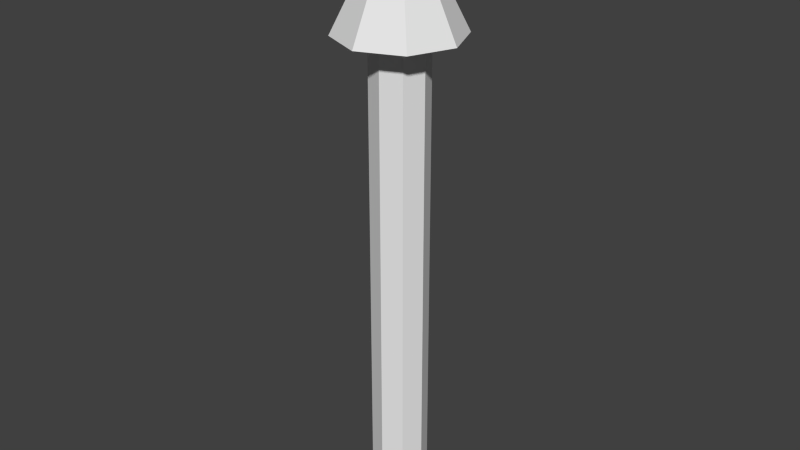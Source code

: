# Source: arrow.blend  (saved by Blender 2.71.0; exported with 4.5.12 LTS)
import bpy
from mathutils import Matrix  # noqa: F401  (used for matrix-valued properties, if any)

bpy.ops.wm.read_factory_settings(use_empty=True)
scene = bpy.context.scene
scene.name = 'Scene'

# ---- collections
col_collection_1 = bpy.data.collections.new('Collection 1'); scene.collection.children.link(col_collection_1)

# ---- world
world_world = bpy.data.worlds.new('World'); scene.world = world_world
world_world.color = (0.05088, 0.05088, 0.05088)
world_world.use_sun_shadow = False
world_world.sun_shadow_jitter_overblur = 0.0
world_world.cycles.sampling_method = 'MANUAL'
world_world.cycles.sample_map_resolution = 256

# ---- meshes
me_arrow = bpy.data.meshes.new('Arrow')
me_arrow.from_pydata([(0.0, 0.5, 4.0), (0.0, 0.0, 5.0), (0.3536, 0.3536, 4.0), (0.5, -2.186e-08, 4.0), (0.3536, -0.3536, 4.0), (-4.371e-08, -0.5, 4.0), (-0.3536, -0.3536, 4.0), (-0.5, 5.962e-09, 4.0), (-0.3536, 0.3536, 4.0), (8.729e-09, 0.2294, 4.0), (0.1622, 0.1622, 4.0), (0.2294, -1.749e-08, 4.0), (0.1622, -0.1622, 4.0), (-2.189e-08, -0.2294, 4.0), (-0.1622, -0.1622, 4.0), (-0.2294, 5.962e-09, 4.0), (-0.1622, 0.1622, 4.0), (8.729e-09, 0.2294, 0.0), (0.1622, 0.1622, 0.0), (0.2294, -1.749e-08, 0.0), (0.1622, -0.1622, 0.0), (-2.189e-08, -0.2294, 0.0), (-0.1622, -0.1622, 0.0), (-0.2294, 5.962e-09, 0.0), (-0.1622, 0.1622, 0.0)], [], [(7, 1, 8), (0, 1, 2), (6, 1, 7), (5, 1, 6), (4, 1, 5), (3, 1, 4), (8, 1, 0), (2, 1, 3), (16, 9, 17, 24), (10, 9, 0, 2), (11, 10, 2, 3), (12, 11, 3, 4), (13, 12, 4, 5), (14, 13, 5, 6), (15, 14, 6, 7), (16, 15, 7, 8), (9, 16, 8, 0), (17, 18, 19, 20, 21, 22, 23, 24), (15, 16, 24, 23), (14, 15, 23, 22), (13, 14, 22, 21), (12, 13, 21, 20), (11, 12, 20, 19), (10, 11, 19, 18), (9, 10, 18, 17)])
me_arrow.use_remesh_preserve_volume = False
me_arrow.use_remesh_preserve_attributes = False
me_arrow.use_mirror_vertex_groups = False
me_arrow.update()

# ---- objects
ob_arrow = bpy.data.objects.new('Arrow', me_arrow)

# ---- transforms, parenting, visibility, modifiers, constraints
ob_arrow.location = (0.0, 0.0, 0.0)
ob_arrow.lineart.crease_threshold = 0.0

# ---- collection membership
col_collection_1.objects.link(ob_arrow)

# ---- scene / render settings (as saved in the file)
scene.frame_start = 1; scene.frame_end = 250; scene.frame_set(1)
scene.render.engine = 'BLENDER_EEVEE_NEXT'
scene.render.resolution_percentage = 50
scene.render.dither_intensity = 0.0
scene.cycles.use_denoising = False
scene.cycles.samples = 10
scene.cycles.sampling_pattern = 'TABULATED_SOBOL'
scene.cycles.light_sampling_threshold = 0.0
scene.cycles.use_adaptive_sampling = False
scene.cycles.use_light_tree = False
scene.cycles.blur_glossy = 0.0
scene.cycles.volume_bounces = 1
scene.cycles.pixel_filter_type = 'GAUSSIAN'
scene.cycles.sample_clamp_indirect = 0.0
scene.view_settings.view_transform = 'Standard'
bpy.context.view_layer.update()

# ---- added for rendering (the .blend has no active camera and no usable light): camera, sun
cam_auto = bpy.data.cameras.new('AutoCamera')
cam_auto.lens = 50.0
cam_auto.sensor_width = 36.0
cam_auto.clip_end = 1000.0
ob_auto_camera = bpy.data.objects.new('AutoCamera', cam_auto)
scene.collection.objects.link(ob_auto_camera)
ob_auto_camera.location = (4.80761, -5.76913, 6.34609)
ob_auto_camera.rotation_euler = (1.09748, -7.21219e-08, 0.694738)
scene.camera = ob_auto_camera
light_auto_sun = bpy.data.lights.new('AutoSun', 'SUN')
light_auto_sun.energy = 3.0
light_auto_sun.angle = 0.0523599
ob_auto_sun = bpy.data.objects.new('AutoSun', light_auto_sun)
scene.collection.objects.link(ob_auto_sun)
ob_auto_sun.rotation_euler = (0.872665, 0.174533, 0.523599)
bpy.context.view_layer.update()
